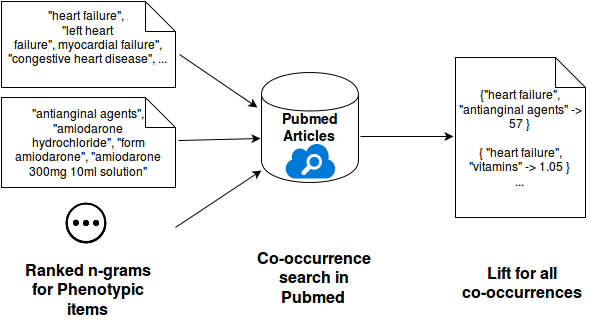

The diagram above was exported from draw.io. Its source (the exported page's mxGraphModel, read from the mxfile embedded in the PNG):
<mxGraphModel dx="880" dy="440" grid="1" gridSize="10" guides="1" tooltips="1" connect="1" arrows="1" fold="1" page="1" pageScale="1" pageWidth="826" pageHeight="1169" background="#ffffff" math="0" shadow="0">
  <root>
    <mxCell id="0" />
    <mxCell id="1" parent="0" />
    <mxCell id="30" value="&quot;heart failure&quot;,&amp;nbsp; &lt;br&gt;&quot;left heart &lt;br&gt;failure&quot;, myocardial failure&quot;, &quot;congestive heart disease&quot;, ...&lt;br&gt;&lt;br&gt;" style="shape=note;whiteSpace=wrap;html=1;" parent="1" vertex="1">
      <mxGeometry x="110" y="3" width="174" height="86" as="geometry" />
    </mxCell>
    <mxCell id="31" value="&lt;font style=&quot;font-size: 16px&quot;&gt;&lt;b&gt;Ranked n-grams for Phenotypic items&lt;br&gt;&lt;/b&gt;&lt;/font&gt;" style="text;html=1;strokeColor=none;fillColor=none;align=center;verticalAlign=middle;whiteSpace=wrap;overflow=hidden;" parent="1" vertex="1">
      <mxGeometry x="132" y="259" width="130" height="64" as="geometry" />
    </mxCell>
    <mxCell id="32" value="&quot;antianginal agents&quot;, &quot;amiodarone &lt;br&gt;hydrochloride&quot;, &quot;form amiodarone&quot;, &quot;amiodarone 300mg 10ml solution&quot;&lt;br&gt;" style="shape=note;whiteSpace=wrap;html=1;" vertex="1" parent="1">
      <mxGeometry x="110" y="99" width="174" height="90" as="geometry" />
    </mxCell>
    <mxCell id="33" value="" style="shape=image;html=1;verticalAlign=top;verticalLabelPosition=bottom;labelBackgroundColor=#ffffff;imageAspect=0;aspect=fixed;image=https://cdn1.iconfinder.com/data/icons/general-9/500/more-128.png" vertex="1" parent="1">
      <mxGeometry x="169" y="199" width="50" height="50" as="geometry" />
    </mxCell>
    <mxCell id="34" value="&lt;b&gt;&lt;font style=&quot;font-size: 14px&quot;&gt;Pubmed Articles&lt;br&gt;&lt;/font&gt;&lt;/b&gt;" style="shape=cylinder;whiteSpace=wrap;html=1;" vertex="1" parent="1">
      <mxGeometry x="370" y="74" width="97" height="110" as="geometry" />
    </mxCell>
    <mxCell id="35" value="" style="endArrow=classic;html=1;exitX=1.023;exitY=0.651;exitPerimeter=0;" edge="1" parent="1">
      <mxGeometry width="50" height="50" relative="1" as="geometry">
        <mxPoint x="288" y="56" as="sourcePoint" />
        <mxPoint x="366" y="109" as="targetPoint" />
      </mxGeometry>
    </mxCell>
    <mxCell id="36" value="" style="endArrow=classic;html=1;exitX=1.017;exitY=0.644;exitPerimeter=0;entryX=-0.01;entryY=0.6;entryPerimeter=0;" edge="1" parent="1" target="34">
      <mxGeometry x="284" y="104" width="50" height="50" as="geometry">
        <mxPoint x="287" y="142" as="sourcePoint" />
        <mxPoint x="364" y="144" as="targetPoint" />
      </mxGeometry>
    </mxCell>
    <mxCell id="37" value="" style="endArrow=classic;html=1;entryX=0;entryY=0.891;entryPerimeter=0;" edge="1" parent="1" target="34">
      <mxGeometry x="293" y="199" width="50" height="50" as="geometry">
        <mxPoint x="284" y="229" as="sourcePoint" />
        <mxPoint x="374" y="177" as="targetPoint" />
      </mxGeometry>
    </mxCell>
    <mxCell id="38" value="" style="shadow=0;dashed=0;html=1;strokeColor=none;labelPosition=center;verticalLabelPosition=bottom;verticalAlign=top;shape=mxgraph.mscae.cloud.azure_search;fillColor=#0079D6;" vertex="1" parent="1">
      <mxGeometry x="394" y="145" width="50" height="35" as="geometry" />
    </mxCell>
    <mxCell id="39" value="&lt;b&gt;&lt;font style=&quot;font-size: 16px&quot;&gt;Co-occurrence search in Pubmed&lt;br&gt;&lt;/font&gt;&lt;/b&gt;" style="text;html=1;strokeColor=none;fillColor=none;align=center;verticalAlign=middle;whiteSpace=wrap;overflow=hidden;" vertex="1" parent="1">
      <mxGeometry x="362" y="244" width="121" height="70" as="geometry" />
    </mxCell>
    <mxCell id="40" value="" style="endArrow=classic;html=1;exitX=1.021;exitY=0.582;exitPerimeter=0;" edge="1" parent="1" source="34">
      <mxGeometry x="464" y="102" width="50" height="50" as="geometry">
        <mxPoint x="467" y="140" as="sourcePoint" />
        <mxPoint x="562" y="138" as="targetPoint" />
      </mxGeometry>
    </mxCell>
    <mxCell id="41" value="{&quot;heart failure&quot;, &quot;antianginal agents&quot; -&amp;gt; 57 }&lt;br&gt;&lt;br&gt;{ &quot;heart failure&quot;, &quot;vitamins&quot; -&amp;gt; 1.05 }&lt;br&gt;...&lt;br&gt;" style="shape=note;whiteSpace=wrap;html=1;" vertex="1" parent="1">
      <mxGeometry x="564" y="59" width="130" height="160" as="geometry" />
    </mxCell>
    <mxCell id="43" value="&lt;b&gt;&lt;font style=&quot;font-size: 16px&quot;&gt;Lift for all co-occurrences&lt;br&gt;&lt;/font&gt;&lt;/b&gt;" style="text;html=1;strokeColor=none;fillColor=none;align=center;verticalAlign=middle;whiteSpace=wrap;overflow=hidden;" vertex="1" parent="1">
      <mxGeometry x="566" y="254" width="130" height="60" as="geometry" />
    </mxCell>
  </root>
</mxGraphModel>